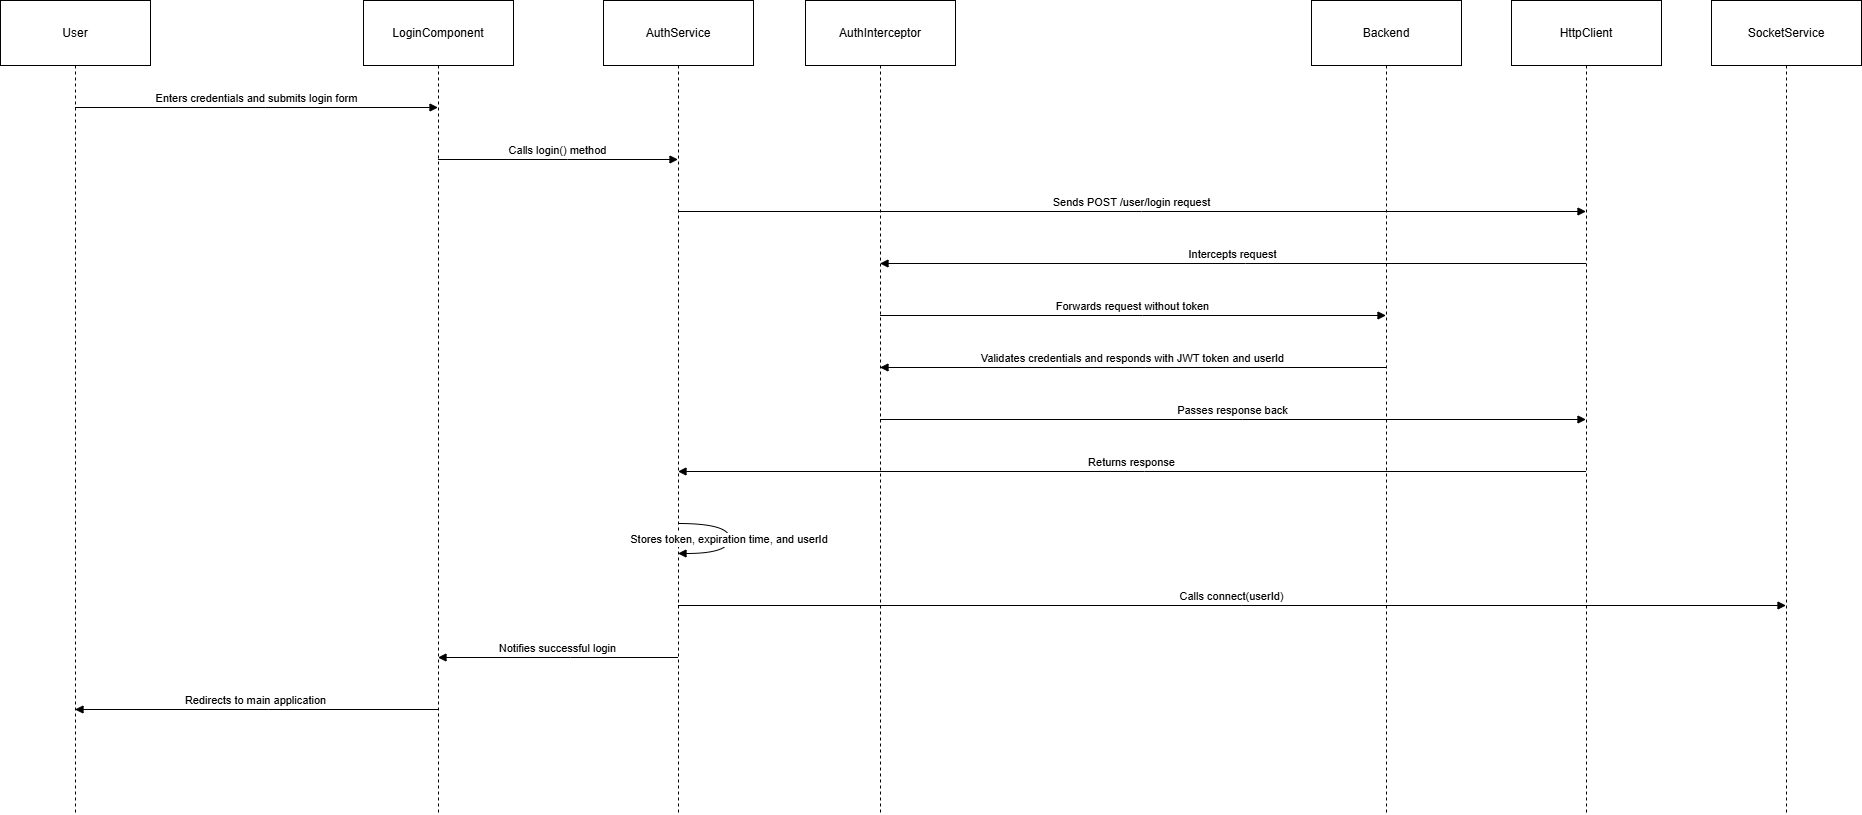

The diagram above was exported from draw.io. Its source (the exported page's mxGraphModel, read from the mxfile embedded in the PNG):
<mxGraphModel dx="1748" dy="2224" grid="1" gridSize="10" guides="1" tooltips="1" connect="1" arrows="1" fold="1" page="1" pageScale="1" pageWidth="413" pageHeight="583" background="#ffffff" math="0" shadow="0">
  <root>
    <mxCell id="0" />
    <mxCell id="1" parent="0" />
    <mxCell id="2" parent="1" style="shape=umlLifeline;perimeter=lifelinePerimeter;whiteSpace=wrap;container=1;dropTarget=0;collapsible=0;recursiveResize=0;outlineConnect=0;portConstraint=eastwest;newEdgeStyle={&quot;edgeStyle&quot;:&quot;elbowEdgeStyle&quot;,&quot;elbow&quot;:&quot;vertical&quot;,&quot;curved&quot;:0,&quot;rounded&quot;:0};size=65;" value="User" vertex="1">
      <mxGeometry height="814" width="150" as="geometry" />
    </mxCell>
    <mxCell id="3" parent="1" style="shape=umlLifeline;perimeter=lifelinePerimeter;whiteSpace=wrap;container=1;dropTarget=0;collapsible=0;recursiveResize=0;outlineConnect=0;portConstraint=eastwest;newEdgeStyle={&quot;edgeStyle&quot;:&quot;elbowEdgeStyle&quot;,&quot;elbow&quot;:&quot;vertical&quot;,&quot;curved&quot;:0,&quot;rounded&quot;:0};size=65;" value="LoginComponent" vertex="1">
      <mxGeometry height="814" width="150" x="363" as="geometry" />
    </mxCell>
    <mxCell id="4" parent="1" style="shape=umlLifeline;perimeter=lifelinePerimeter;whiteSpace=wrap;container=1;dropTarget=0;collapsible=0;recursiveResize=0;outlineConnect=0;portConstraint=eastwest;newEdgeStyle={&quot;edgeStyle&quot;:&quot;elbowEdgeStyle&quot;,&quot;elbow&quot;:&quot;vertical&quot;,&quot;curved&quot;:0,&quot;rounded&quot;:0};size=65;" value="AuthService" vertex="1">
      <mxGeometry height="814" width="150" x="603" as="geometry" />
    </mxCell>
    <mxCell id="5" parent="1" style="shape=umlLifeline;perimeter=lifelinePerimeter;whiteSpace=wrap;container=1;dropTarget=0;collapsible=0;recursiveResize=0;outlineConnect=0;portConstraint=eastwest;newEdgeStyle={&quot;edgeStyle&quot;:&quot;elbowEdgeStyle&quot;,&quot;elbow&quot;:&quot;vertical&quot;,&quot;curved&quot;:0,&quot;rounded&quot;:0};size=65;" value="AuthInterceptor" vertex="1">
      <mxGeometry height="814" width="150" x="805" as="geometry" />
    </mxCell>
    <mxCell id="6" parent="1" style="shape=umlLifeline;perimeter=lifelinePerimeter;whiteSpace=wrap;container=1;dropTarget=0;collapsible=0;recursiveResize=0;outlineConnect=0;portConstraint=eastwest;newEdgeStyle={&quot;edgeStyle&quot;:&quot;elbowEdgeStyle&quot;,&quot;elbow&quot;:&quot;vertical&quot;,&quot;curved&quot;:0,&quot;rounded&quot;:0};size=65;" value="Backend" vertex="1">
      <mxGeometry height="814" width="150" x="1311" as="geometry" />
    </mxCell>
    <mxCell id="7" parent="1" style="shape=umlLifeline;perimeter=lifelinePerimeter;whiteSpace=wrap;container=1;dropTarget=0;collapsible=0;recursiveResize=0;outlineConnect=0;portConstraint=eastwest;newEdgeStyle={&quot;edgeStyle&quot;:&quot;elbowEdgeStyle&quot;,&quot;elbow&quot;:&quot;vertical&quot;,&quot;curved&quot;:0,&quot;rounded&quot;:0};size=65;" value="HttpClient" vertex="1">
      <mxGeometry height="814" width="150" x="1511" as="geometry" />
    </mxCell>
    <mxCell id="8" parent="1" style="shape=umlLifeline;perimeter=lifelinePerimeter;whiteSpace=wrap;container=1;dropTarget=0;collapsible=0;recursiveResize=0;outlineConnect=0;portConstraint=eastwest;newEdgeStyle={&quot;edgeStyle&quot;:&quot;elbowEdgeStyle&quot;,&quot;elbow&quot;:&quot;vertical&quot;,&quot;curved&quot;:0,&quot;rounded&quot;:0};size=65;" value="SocketService" vertex="1">
      <mxGeometry height="814" width="150" x="1711" as="geometry" />
    </mxCell>
    <mxCell id="9" edge="1" parent="1" source="2" style="verticalAlign=bottom;edgeStyle=elbowEdgeStyle;elbow=vertical;curved=0;rounded=0;endArrow=block;" target="3" value="Enters credentials and submits login form">
      <mxGeometry relative="1" as="geometry">
        <Array as="points">
          <mxPoint x="265" y="107" />
        </Array>
      </mxGeometry>
    </mxCell>
    <mxCell id="10" edge="1" parent="1" source="3" style="verticalAlign=bottom;edgeStyle=elbowEdgeStyle;elbow=vertical;curved=0;rounded=0;endArrow=block;" target="4" value="Calls login() method">
      <mxGeometry relative="1" as="geometry">
        <Array as="points">
          <mxPoint x="567" y="159" />
        </Array>
      </mxGeometry>
    </mxCell>
    <mxCell id="11" edge="1" parent="1" source="4" style="verticalAlign=bottom;edgeStyle=elbowEdgeStyle;elbow=vertical;curved=0;rounded=0;endArrow=block;" target="7" value="Sends POST /user/login request">
      <mxGeometry relative="1" as="geometry">
        <Array as="points">
          <mxPoint x="1141" y="211" />
        </Array>
      </mxGeometry>
    </mxCell>
    <mxCell id="12" edge="1" parent="1" source="7" style="verticalAlign=bottom;edgeStyle=elbowEdgeStyle;elbow=vertical;curved=0;rounded=0;endArrow=block;" target="5" value="Intercepts request">
      <mxGeometry relative="1" as="geometry">
        <Array as="points">
          <mxPoint x="1245" y="263" />
        </Array>
      </mxGeometry>
    </mxCell>
    <mxCell id="13" edge="1" parent="1" source="5" style="verticalAlign=bottom;edgeStyle=elbowEdgeStyle;elbow=vertical;curved=0;rounded=0;endArrow=block;" target="6" value="Forwards request without token">
      <mxGeometry relative="1" as="geometry">
        <Array as="points">
          <mxPoint x="1142" y="315" />
        </Array>
      </mxGeometry>
    </mxCell>
    <mxCell id="14" edge="1" parent="1" source="6" style="verticalAlign=bottom;edgeStyle=elbowEdgeStyle;elbow=vertical;curved=0;rounded=0;endArrow=block;" target="5" value="Validates credentials and responds with JWT token and userId">
      <mxGeometry relative="1" as="geometry">
        <Array as="points">
          <mxPoint x="1145" y="367" />
        </Array>
      </mxGeometry>
    </mxCell>
    <mxCell id="15" edge="1" parent="1" source="5" style="verticalAlign=bottom;edgeStyle=elbowEdgeStyle;elbow=vertical;curved=0;rounded=0;endArrow=block;" target="7" value="Passes response back">
      <mxGeometry relative="1" as="geometry">
        <Array as="points">
          <mxPoint x="1242" y="419" />
        </Array>
      </mxGeometry>
    </mxCell>
    <mxCell id="16" edge="1" parent="1" source="7" style="verticalAlign=bottom;edgeStyle=elbowEdgeStyle;elbow=vertical;curved=0;rounded=0;endArrow=block;" target="4" value="Returns response">
      <mxGeometry relative="1" as="geometry">
        <Array as="points">
          <mxPoint x="1144" y="471" />
        </Array>
      </mxGeometry>
    </mxCell>
    <mxCell id="17" edge="1" parent="1" source="4" style="curved=1;endArrow=block;" target="4" value="Stores token, expiration time, and userId">
      <mxGeometry relative="1" as="geometry">
        <Array as="points">
          <mxPoint x="729" y="523" />
          <mxPoint x="729" y="553" />
        </Array>
      </mxGeometry>
    </mxCell>
    <mxCell id="18" edge="1" parent="1" source="4" style="verticalAlign=bottom;edgeStyle=elbowEdgeStyle;elbow=vertical;curved=0;rounded=0;endArrow=block;" target="8" value="Calls connect(userId)">
      <mxGeometry relative="1" as="geometry">
        <Array as="points">
          <mxPoint x="1241" y="605" />
        </Array>
      </mxGeometry>
    </mxCell>
    <mxCell id="19" edge="1" parent="1" source="4" style="verticalAlign=bottom;edgeStyle=elbowEdgeStyle;elbow=vertical;curved=0;rounded=0;endArrow=block;" target="3" value="Notifies successful login">
      <mxGeometry relative="1" as="geometry">
        <Array as="points">
          <mxPoint x="570" y="657" />
        </Array>
      </mxGeometry>
    </mxCell>
    <mxCell id="20" edge="1" parent="1" source="3" style="verticalAlign=bottom;edgeStyle=elbowEdgeStyle;elbow=vertical;curved=0;rounded=0;endArrow=block;" target="2" value="Redirects to main application">
      <mxGeometry relative="1" as="geometry">
        <Array as="points">
          <mxPoint x="268" y="709" />
        </Array>
      </mxGeometry>
    </mxCell>
  </root>
</mxGraphModel>